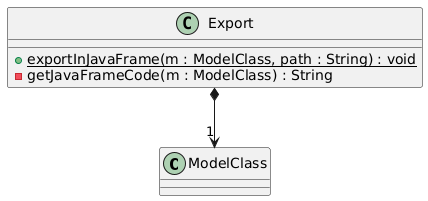

The diagram above was rendered by PlantUML. Its source (embedded in the PNG):
@startuml
class ModelClass {
}

class Export {
   + {static} exportInJavaFrame(m : ModelClass, path : String) : void
   - getJavaFrameCode(m : ModelClass) : String
}



' ### Associations ###

Export *--> "1" ModelClass
@enduml